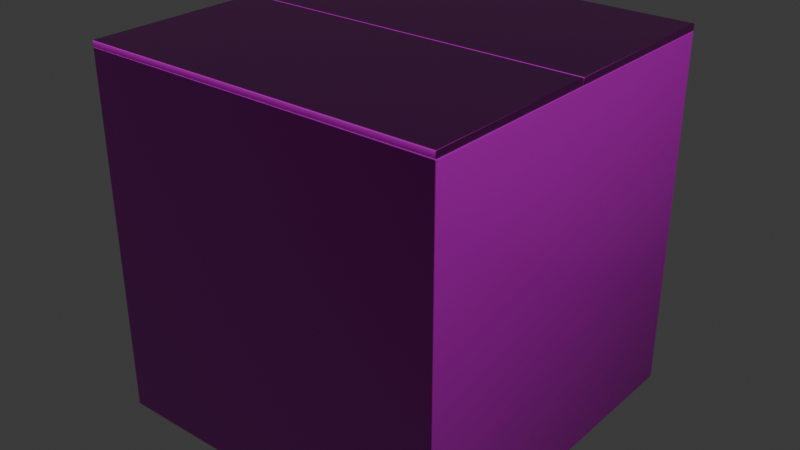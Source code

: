 # Source: cardboardsafe.blend  (saved by Blender 4.5.90; exported with 4.5.12 LTS)
import bpy
from mathutils import Matrix  # noqa: F401  (used for matrix-valued properties, if any)

bpy.ops.wm.read_factory_settings(use_empty=True)
scene = bpy.context.scene
scene.name = 'Scene'

# ---- collections
col_collection = bpy.data.collections.new('Collection'); scene.collection.children.link(col_collection)

# ---- images (referenced by path relative to the original .blend; pixels are not part of the script)
import os
ASSET_DIR = os.environ.get("B2B_ASSET_DIR", "")  # directory of the original .blend (textures are referenced by path, not embedded)
HERE = os.path.dirname(os.path.abspath(__file__))  # packed textures are extracted next to this script under _unpacked/

def load_image(name, relpath, width, height, colorspace="sRGB"):
    """Load a texture the original file referenced (path relative to the .blend, or extracted next to this script)."""
    p = next((c for c in (os.path.join(HERE, relpath), os.path.join(ASSET_DIR, relpath)) if relpath and os.path.exists(c)), "")
    if p:
        img = bpy.data.images.load(p, check_existing=True)
        img.name = name
    else:  # same state as the original file: an image datablock whose file is absent (Cycles renders it pink)
        img = bpy.data.images.new(name, width, height)
        img.source = "FILE"
        img.filepath = "//" + (relpath or name)
    img.colorspace_settings.name = colorspace
    return img
img_cardboardsafe_defaultmaterial_height_png = load_image('cardboardsafe_DefaultMaterial_Height.png', 'cardboardsafe_DefaultMaterial_Height.png', 1024, 1024, 'Non-Color')
img_cardboardsafe_defaultmaterial_basecolor_png = load_image('cardboardsafe_DefaultMaterial_BaseColor.png', 'cardboardsafe_DefaultMaterial_BaseColor.png', 1024, 1024, 'sRGB')
img_cardboardsafe_defaultmaterial_metallic_png = load_image('cardboardsafe_DefaultMaterial_Metallic.png', 'cardboardsafe_DefaultMaterial_Metallic.png', 1024, 1024, 'Non-Color')
img_cardboardsafe_defaultmaterial_roughness_png = load_image('cardboardsafe_DefaultMaterial_Roughness.png', 'cardboardsafe_DefaultMaterial_Roughness.png', 1024, 1024, 'Non-Color')
img_cardboardsafe_defaultmaterial_normal_png = load_image('cardboardsafe_DefaultMaterial_Normal.png', 'cardboardsafe_DefaultMaterial_Normal.png', 1024, 1024, 'Non-Color')

# ---- materials (node trees are filled in below, after node groups)
mat_material = bpy.data.materials.new('Material')
mat_material.alpha_threshold = 0.0
mat_material.roughness = 0.5
mat_material.line_color = (0.0, 0.0, 0.0, 1.0)

# ---- material node trees
mat_material.use_nodes = True; mat_material.node_tree.nodes.clear()
_N = mat_material.node_tree.nodes; _L = mat_material.node_tree.links
n0 = _N.new('ShaderNodeOutputMaterial'); n0.name = 'Material Output'; n0.location = (200, 100)
n1 = _N.new('ShaderNodeBsdfPrincipled'); n1.name = 'Principled BSDF'; n1.location = (-200, 100)
n1.inputs[3].default_value = 1.45
n2 = _N.new('ShaderNodeTexImage'); n2.name = 'Image Texture'; n2.location = (85, -876)
n2.label = 'Displacement'
n2.image = img_cardboardsafe_defaultmaterial_height_png
n3 = _N.new('ShaderNodeDisplacement'); n3.name = 'Displacement'; n3.location = (-100, -600)
n4 = _N.new('ShaderNodeTexImage'); n4.name = 'Image Texture.001'; n4.location = (85, -36)
n4.label = 'Base Color'
n4.image = img_cardboardsafe_defaultmaterial_basecolor_png
n5 = _N.new('ShaderNodeTexImage'); n5.name = 'Image Texture.002'; n5.location = (85, -316)
n5.label = 'Metallic'
n5.image = img_cardboardsafe_defaultmaterial_metallic_png
n6 = _N.new('ShaderNodeTexImage'); n6.name = 'Image Texture.003'; n6.location = (85, -596)
n6.label = 'Roughness'
n6.image = img_cardboardsafe_defaultmaterial_roughness_png
n7 = _N.new('ShaderNodeTexImage'); n7.name = 'Image Texture.004'; n7.location = (85, -1156)
n7.label = 'Normal'
n7.image = img_cardboardsafe_defaultmaterial_normal_png
n8 = _N.new('ShaderNodeNormalMap'); n8.name = 'Normal Map'; n8.location = (-450, -820)
n9 = _N.new('ShaderNodeMapping'); n9.name = 'Mapping'; n9.location = (230, -36)
n10 = _N.new('NodeReroute'); n10.name = 'Reroute'; n10.location = (35, -673)
n10.width = 10
n10.socket_idname = 'NodeSocketVector'
n11 = _N.new('ShaderNodeTexCoord'); n11.name = 'Texture Coordinate'; n11.location = (30, -36)
n12 = _N.new('NodeFrame'); n12.name = 'Frame'; n12.location = (-1480, 136)
n12.label = 'Mapping'
n12.width = 400
n13 = _N.new('NodeFrame'); n13.name = 'Frame.001'; n13.location = (-835, 336)
n13.label = 'Textures'
n13.width = 355
n2.parent = n13
n4.parent = n13
n5.parent = n13
n6.parent = n13
n7.parent = n13
n9.parent = n12
n10.parent = n13
n11.parent = n12
_L.new(n1.outputs[0], n0.inputs[0])
_L.new(n2.outputs[0], n3.inputs[0])
_L.new(n3.outputs[0], n0.inputs[2])
_L.new(n4.outputs[0], n1.inputs[0])
_L.new(n5.outputs[0], n1.inputs[1])
_L.new(n6.outputs[0], n1.inputs[2])
_L.new(n7.outputs[0], n8.inputs[1])
_L.new(n8.outputs[0], n1.inputs[5])
_L.new(n10.outputs[0], n4.inputs[0])
_L.new(n10.outputs[0], n5.inputs[0])
_L.new(n10.outputs[0], n6.inputs[0])
_L.new(n10.outputs[0], n2.inputs[0])
_L.new(n10.outputs[0], n7.inputs[0])
_L.new(n9.outputs[0], n10.inputs[0])
_L.new(n11.outputs[2], n9.inputs[0])
n0.is_active_output = True

# ---- world
world_world = bpy.data.worlds.new('World'); scene.world = world_world
world_world.use_nodes = True; world_world.node_tree.nodes.clear()
_N = world_world.node_tree.nodes; _L = world_world.node_tree.links
n0 = _N.new('ShaderNodeOutputWorld'); n0.name = 'World Output'; n0.location = (200, 100)
n1 = _N.new('ShaderNodeBackground'); n1.name = 'Background'; n1.location = (-200, 100)
n1.inputs[0].default_value = (0.05088, 0.05088, 0.05088, 1.0)
_L.new(n1.outputs[0], n0.inputs[0])
n0.is_active_output = True
world_world.color = (0.05088, 0.05088, 0.05088)
world_world.sun_shadow_jitter_overblur = 0.0

# ---- meshes
me_cube_002 = bpy.data.meshes.new('Cube.002')
me_cube_002.from_pydata([(-0.185, -0.185, -0.185), (-0.1788, -0.1788, 0.185), (-0.185, 0.185, -0.185), (-0.1788, 0.1788, 0.185), (0.185, -0.185, -0.185), (0.1788, -0.1788, 0.185), (0.185, 0.185, -0.185), (0.1788, 0.1788, 0.185), (-0.185, -0.185, 0.185), (-0.185, 0.185, 0.185), (0.185, 0.185, 0.185), (0.185, -0.185, 0.185), (-0.1788, -0.1788, -0.1792), (-0.1788, 0.1788, -0.1792), (0.1788, 0.1788, -0.1792), (0.1788, -0.1788, -0.1792)], [], [(0, 8, 9, 2), (2, 9, 10, 6), (6, 10, 11, 4), (4, 11, 8, 0), (2, 6, 4, 0), (7, 3, 13, 14), (1, 3, 9, 8), (3, 7, 10, 9), (7, 5, 11, 10), (5, 1, 8, 11), (14, 13, 12, 15), (5, 7, 14, 15), (3, 1, 12, 13), (1, 5, 15, 12)])
me_cube_002.polygons.foreach_set('use_smooth', [True] * 14)
_uv = me_cube_002.uv_layers.new(name='UVMap')
_uv.uv.foreach_set('vector', [0.252, 0.252, 1.275e-09, 0.252, 2.03e-08, 1.532e-15, 0.252, 1.902e-08, 0.252, 0.5039, 2.55e-09, 0.5039, 2.157e-08, 0.252, 0.252, 0.252, 0.5039, 0.252, 0.252, 0.252, 0.252, -1.275e-09, 0.5039, 1.775e-08, 0.5039, 0.5039, 0.252, 0.5039, 0.252, 0.252, 0.5039, 0.252, 0.252, 0.5039, 0.252, 0.7559, 3.825e-09, 0.7559, 2.285e-08, 0.5039, 0.5039, 0.252, 0.7475, 0.252, 0.7475, 0.5, 0.5039, 0.5, 0.5081, 0.2478, 0.7517, 0.2478, 0.7559, 0.252, 0.5039, 0.252, 0.7517, 0.2478, 0.7517, 0.004191, 0.7559, 1.647e-08, 0.7559, 0.252, 0.7517, 0.004191, 0.5081, 0.004191, 0.5039, -2.55e-09, 0.7559, 1.647e-08, 0.5081, 0.004191, 0.5081, 0.2478, 0.5039, 0.252, 0.5039, -2.55e-09, 0.9911, 0.5, 0.9911, 0.7436, 0.7475, 0.7436, 0.7475, 0.5, 0.5039, 0.5, 0.7475, 0.5, 0.7475, 0.748, 0.5039, 0.748, 0.252, 0.5039, 0.4955, 0.5039, 0.4955, 0.752, 0.252, 0.752, 0.7475, 0.252, 0.9911, 0.252, 0.9911, 0.5, 0.7475, 0.5])
me_cube_002.materials.append(mat_material)
me_cube_002.update()
me_cube_003 = bpy.data.meshes.new('Cube.003')
me_cube_003.from_pydata([(-0.3699, -1.573e-08, 0.0), (-0.3699, -1.573e-08, 0.00649), (-1.422e-08, -1.573e-08, 0.0), (-1.422e-08, -1.573e-08, 0.00649), (-0.3699, -0.1847, -3.868e-10), (-0.3699, -0.1847, 0.00649), (-1.422e-08, -0.1847, -3.868e-10), (-1.422e-08, -0.1847, 0.00649)], [], [(6, 2, 3, 7), (2, 0, 1, 3), (4, 0, 2, 6), (7, 3, 1, 5), (0, 4, 5, 1), (5, 4, 6, 7)])
me_cube_003.polygons.foreach_set('use_smooth', [True] * 6)
_uv = me_cube_003.uv_layers.new(name='UVMap')
_uv.uv.foreach_set('vector', [0.6474, 0.8738, 0.6474, 0.748, 0.6429, 0.748, 0.6429, 0.8738, 0.8905, 0.252, 0.8905, 6.337e-09, 0.8861, 6.004e-09, 0.8861, 0.252, 0.8732, 0.9955, 0.999, 0.9955, 0.999, 0.7436, 0.8732, 0.7436, 0.5039, 1.0, 0.6297, 1.0, 0.6297, 0.748, 0.5039, 0.748, 0.6385, 0.8738, 0.6385, 0.748, 0.6341, 0.748, 0.6341, 0.8738, 0.8905, 0.252, 0.8949, 0.252, 0.8949, 9.683e-09, 0.8905, 9.349e-09])
me_cube_003.materials.append(mat_material)
me_cube_003.update()
me_cube_004 = bpy.data.meshes.new('Cube.004')
me_cube_004.from_pydata([(-0.3699, 1.573e-08, 0.0), (-0.3699, 1.573e-08, 0.00649), (-1.422e-08, 1.573e-08, 0.0), (-1.422e-08, 1.573e-08, 0.00649), (-0.3699, 0.1847, -3.868e-10), (-0.3699, 0.1847, 0.00649), (-1.422e-08, 0.1847, -3.868e-10), (-1.422e-08, 0.1847, 0.00649)], [], [(4, 0, 1, 5), (0, 2, 3, 1), (3, 7, 5, 1), (0, 4, 6, 2), (2, 6, 7, 3), (5, 7, 6, 4)])
me_cube_004.polygons.foreach_set('use_smooth', [True] * 6)
_uv = me_cube_004.uv_layers.new(name='UVMap')
_uv.uv.foreach_set('vector', [0.6429, 0.8738, 0.6429, 0.748, 0.6385, 0.748, 0.6385, 0.8738, 0.5039, 0.7559, 0.5039, 0.5039, 0.4995, 0.5039, 0.4995, 0.7559, 0.7559, 0.252, 0.8816, 0.252, 0.8816, 5.67e-09, 0.7559, -3.825e-09, 0.7475, 0.9955, 0.8732, 0.9955, 0.8732, 0.7436, 0.7475, 0.7436, 0.6341, 0.8738, 0.6341, 0.748, 0.6297, 0.748, 0.6297, 0.8738, 0.8816, 5.67e-09, 0.8816, 0.252, 0.8861, 0.252, 0.8861, 6.004e-09])
me_cube_004.materials.append(mat_material)
me_cube_004.update()

# ---- objects
ob_cube = bpy.data.objects.new('Cube', me_cube_002)
ob_top_1 = bpy.data.objects.new('top 1 ', me_cube_003)
ob_cube_002 = bpy.data.objects.new('Cube.002', me_cube_004)

# ---- transforms, parenting, visibility, modifiers, constraints
ob_cube.location = (0.0, 0.0, 0.2163)
_m = ob_cube.modifiers.new('Bevel', 'BEVEL')
_m.width = 0.001
_m.width_pct = 0.001
_m.segments = 2
ob_top_1.location = (0.185, 0.185, 0.4013)
_m = ob_top_1.modifiers.new('Bevel', 'BEVEL')
_m.width = 0.001
_m.width_pct = 0.001
_m.segments = 2
ob_cube_002.location = (0.185, -0.185, 0.4013)
_m = ob_cube_002.modifiers.new('Bevel', 'BEVEL')
_m.width = 0.001
_m.width_pct = 0.001
_m.segments = 2

# ---- collection membership
col_collection.objects.link(ob_cube)
col_collection.objects.link(ob_top_1)
col_collection.objects.link(ob_cube_002)

# ---- scene / render settings (as saved in the file)
scene.frame_start = 1; scene.frame_end = 250; scene.frame_set(7)
scene.render.engine = 'BLENDER_EEVEE_NEXT'
bpy.context.view_layer.update()

# ---- added for rendering (the .blend has no active camera and no usable light): camera, sun
cam_auto = bpy.data.cameras.new('AutoCamera')
cam_auto.lens = 50.0
cam_auto.sensor_width = 36.0
cam_auto.clip_end = 1000.0
ob_auto_camera = bpy.data.objects.new('AutoCamera', cam_auto)
scene.collection.objects.link(ob_auto_camera)
ob_auto_camera.location = (0.596339, -0.715607, 0.696618)
ob_auto_camera.rotation_euler = (1.09748, -7.21219e-08, 0.694738)
scene.camera = ob_auto_camera
light_auto_sun = bpy.data.lights.new('AutoSun', 'SUN')
light_auto_sun.energy = 3.0
light_auto_sun.angle = 0.0523599
ob_auto_sun = bpy.data.objects.new('AutoSun', light_auto_sun)
scene.collection.objects.link(ob_auto_sun)
ob_auto_sun.rotation_euler = (0.872665, 0.174533, 0.523599)
bpy.context.view_layer.update()
